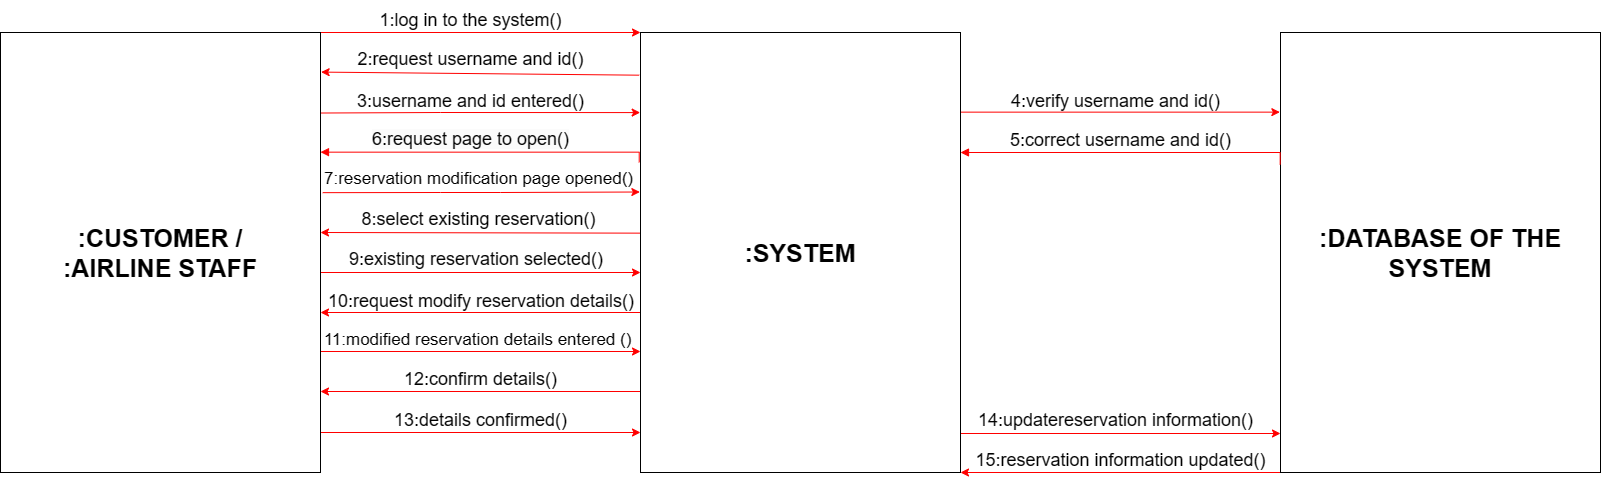

The diagram above was exported from draw.io. Its source (the exported page's mxGraphModel, read from the mxfile embedded in the PNG):
<mxGraphModel dx="1615" dy="832" grid="0" gridSize="10" guides="1" tooltips="1" connect="1" arrows="1" fold="1" page="1" pageScale="1" pageWidth="1169" pageHeight="826" background="#ffffff" math="0" shadow="0">
  <root>
    <mxCell id="0" />
    <mxCell id="1" parent="0" />
    <mxCell id="6iXu1cHWTSGpxW-RVyyg-5" style="rounded=0;orthogonalLoop=1;jettySize=auto;html=1;exitX=1;exitY=0;exitDx=0;exitDy=0;entryX=0;entryY=0;entryDx=0;entryDy=0;strokeColor=#ff0000;" edge="1" parent="1" source="6iXu1cHWTSGpxW-RVyyg-1" target="6iXu1cHWTSGpxW-RVyyg-2">
      <mxGeometry relative="1" as="geometry" />
    </mxCell>
    <mxCell id="6iXu1cHWTSGpxW-RVyyg-9" style="edgeStyle=none;shape=connector;rounded=0;orthogonalLoop=1;jettySize=auto;html=1;exitX=0.999;exitY=0.183;exitDx=0;exitDy=0;entryX=-0.001;entryY=0.182;entryDx=0;entryDy=0;labelBackgroundColor=default;strokeColor=#ff0000;fontFamily=Helvetica;fontSize=11;fontColor=default;endArrow=classic;entryPerimeter=0;exitPerimeter=0;" edge="1" parent="1" source="6iXu1cHWTSGpxW-RVyyg-1" target="6iXu1cHWTSGpxW-RVyyg-2">
      <mxGeometry relative="1" as="geometry">
        <Array as="points">
          <mxPoint x="440" y="240" />
        </Array>
      </mxGeometry>
    </mxCell>
    <mxCell id="6iXu1cHWTSGpxW-RVyyg-28" style="edgeStyle=none;shape=connector;rounded=0;orthogonalLoop=1;jettySize=auto;html=1;exitX=1;exitY=0.75;exitDx=0;exitDy=0;entryX=0;entryY=0.75;entryDx=0;entryDy=0;labelBackgroundColor=default;strokeColor=#ff0000;fontFamily=Helvetica;fontSize=11;fontColor=default;endArrow=classic;" edge="1" parent="1">
      <mxGeometry relative="1" as="geometry">
        <mxPoint x="320" y="400" as="sourcePoint" />
        <mxPoint x="640" y="400" as="targetPoint" />
      </mxGeometry>
    </mxCell>
    <mxCell id="6iXu1cHWTSGpxW-RVyyg-32" style="edgeStyle=none;shape=connector;rounded=0;orthogonalLoop=1;jettySize=auto;html=1;exitX=1;exitY=0.75;exitDx=0;exitDy=0;entryX=0;entryY=0.75;entryDx=0;entryDy=0;labelBackgroundColor=default;strokeColor=#ff0000;fontFamily=Helvetica;fontSize=11;fontColor=default;endArrow=classic;" edge="1" parent="1">
      <mxGeometry relative="1" as="geometry">
        <mxPoint x="320" y="479" as="sourcePoint" />
        <mxPoint x="640" y="479" as="targetPoint" />
      </mxGeometry>
    </mxCell>
    <mxCell id="6iXu1cHWTSGpxW-RVyyg-34" style="edgeStyle=none;shape=connector;rounded=0;orthogonalLoop=1;jettySize=auto;html=1;exitX=1;exitY=1;exitDx=0;exitDy=0;entryX=0;entryY=1;entryDx=0;entryDy=0;labelBackgroundColor=default;strokeColor=#ff0000;fontFamily=Helvetica;fontSize=11;fontColor=default;endArrow=classic;" edge="1" parent="1">
      <mxGeometry relative="1" as="geometry">
        <mxPoint x="640" y="519" as="sourcePoint" />
        <mxPoint x="320" y="519" as="targetPoint" />
      </mxGeometry>
    </mxCell>
    <mxCell id="6iXu1cHWTSGpxW-RVyyg-36" style="edgeStyle=none;shape=connector;rounded=0;orthogonalLoop=1;jettySize=auto;html=1;exitX=1;exitY=1;exitDx=0;exitDy=0;entryX=0;entryY=1;entryDx=0;entryDy=0;labelBackgroundColor=default;strokeColor=#ff0000;fontFamily=Helvetica;fontSize=11;fontColor=default;endArrow=classic;" edge="1" parent="1">
      <mxGeometry relative="1" as="geometry">
        <mxPoint x="319.9999999999999" y="560" as="sourcePoint" />
        <mxPoint x="640" y="560" as="targetPoint" />
      </mxGeometry>
    </mxCell>
    <mxCell id="6iXu1cHWTSGpxW-RVyyg-1" value="&lt;font style=&quot;font-size: 25px;&quot;&gt;&lt;b&gt;:CUSTOMER /&lt;br&gt;:AIRLINE STAFF&lt;/b&gt;&lt;/font&gt;" style="rounded=0;whiteSpace=wrap;html=1;" vertex="1" parent="1">
      <mxGeometry y="160" width="320" height="440" as="geometry" />
    </mxCell>
    <mxCell id="6iXu1cHWTSGpxW-RVyyg-7" style="edgeStyle=none;shape=connector;rounded=0;orthogonalLoop=1;jettySize=auto;html=1;entryX=1.002;entryY=0.144;entryDx=0;entryDy=0;entryPerimeter=0;labelBackgroundColor=default;strokeColor=#ff0000;fontFamily=Helvetica;fontSize=11;fontColor=default;endArrow=classic;exitX=-0.004;exitY=0.097;exitDx=0;exitDy=0;exitPerimeter=0;" edge="1" parent="1" source="6iXu1cHWTSGpxW-RVyyg-2">
      <mxGeometry relative="1" as="geometry">
        <mxPoint x="560.96" y="200" as="sourcePoint" />
        <mxPoint x="320.64" y="199.60000000000002" as="targetPoint" />
      </mxGeometry>
    </mxCell>
    <mxCell id="6iXu1cHWTSGpxW-RVyyg-12" style="edgeStyle=none;shape=connector;rounded=0;orthogonalLoop=1;jettySize=auto;html=1;entryX=-0.002;entryY=0.181;entryDx=0;entryDy=0;labelBackgroundColor=default;strokeColor=#ff0000;fontFamily=Helvetica;fontSize=11;fontColor=default;endArrow=classic;entryPerimeter=0;exitX=1.001;exitY=0.181;exitDx=0;exitDy=0;exitPerimeter=0;" edge="1" parent="1" source="6iXu1cHWTSGpxW-RVyyg-2" target="6iXu1cHWTSGpxW-RVyyg-4">
      <mxGeometry relative="1" as="geometry">
        <mxPoint x="990" y="230" as="sourcePoint" />
        <Array as="points">
          <mxPoint x="960" y="240" />
        </Array>
      </mxGeometry>
    </mxCell>
    <mxCell id="6iXu1cHWTSGpxW-RVyyg-19" style="edgeStyle=none;shape=connector;rounded=0;orthogonalLoop=1;jettySize=auto;html=1;exitX=1.007;exitY=0.364;exitDx=0;exitDy=0;entryX=0.989;entryY=0.917;entryDx=0;entryDy=0;labelBackgroundColor=default;strokeColor=#ff0000;fontFamily=Helvetica;fontSize=11;fontColor=default;endArrow=classic;exitPerimeter=0;entryPerimeter=0;" edge="1" parent="1" source="6iXu1cHWTSGpxW-RVyyg-1" target="6iXu1cHWTSGpxW-RVyyg-20">
      <mxGeometry relative="1" as="geometry">
        <Array as="points">
          <mxPoint x="440" y="320" />
          <mxPoint x="500" y="320" />
        </Array>
      </mxGeometry>
    </mxCell>
    <mxCell id="6iXu1cHWTSGpxW-RVyyg-23" style="edgeStyle=none;shape=connector;rounded=0;orthogonalLoop=1;jettySize=auto;html=1;labelBackgroundColor=default;strokeColor=#ff0000;fontFamily=Helvetica;fontSize=11;fontColor=default;endArrow=classic;exitX=0;exitY=0.456;exitDx=0;exitDy=0;exitPerimeter=0;" edge="1" parent="1" source="6iXu1cHWTSGpxW-RVyyg-2">
      <mxGeometry relative="1" as="geometry">
        <mxPoint x="540" y="360" as="sourcePoint" />
        <mxPoint x="320" y="360" as="targetPoint" />
        <Array as="points" />
      </mxGeometry>
    </mxCell>
    <mxCell id="6iXu1cHWTSGpxW-RVyyg-30" style="edgeStyle=none;shape=connector;rounded=0;orthogonalLoop=1;jettySize=auto;html=1;exitX=0;exitY=0.75;exitDx=0;exitDy=0;entryX=1;entryY=0.75;entryDx=0;entryDy=0;labelBackgroundColor=default;strokeColor=#ff0000;fontFamily=Helvetica;fontSize=11;fontColor=default;endArrow=classic;" edge="1" parent="1">
      <mxGeometry relative="1" as="geometry">
        <mxPoint x="640" y="440.0000000000001" as="sourcePoint" />
        <mxPoint x="320" y="440.0000000000001" as="targetPoint" />
      </mxGeometry>
    </mxCell>
    <mxCell id="6iXu1cHWTSGpxW-RVyyg-38" style="edgeStyle=none;shape=connector;rounded=0;orthogonalLoop=1;jettySize=auto;html=1;exitX=1;exitY=0.75;exitDx=0;exitDy=0;entryX=0;entryY=0.75;entryDx=0;entryDy=0;labelBackgroundColor=default;strokeColor=#ff0000;fontFamily=Helvetica;fontSize=11;fontColor=default;endArrow=classic;" edge="1" parent="1">
      <mxGeometry relative="1" as="geometry">
        <mxPoint x="960" y="561.0000000000001" as="sourcePoint" />
        <mxPoint x="1280.0000000000002" y="561.0000000000001" as="targetPoint" />
      </mxGeometry>
    </mxCell>
    <mxCell id="6iXu1cHWTSGpxW-RVyyg-2" value="&lt;font style=&quot;font-size: 25px;&quot;&gt;&lt;b&gt;:SYSTEM&lt;/b&gt;&lt;/font&gt;" style="rounded=0;whiteSpace=wrap;html=1;" vertex="1" parent="1">
      <mxGeometry x="640" y="160" width="320" height="440" as="geometry" />
    </mxCell>
    <mxCell id="6iXu1cHWTSGpxW-RVyyg-39" style="edgeStyle=none;shape=connector;rounded=0;orthogonalLoop=1;jettySize=auto;html=1;exitX=0;exitY=0.75;exitDx=0;exitDy=0;entryX=1;entryY=0.75;entryDx=0;entryDy=0;labelBackgroundColor=default;strokeColor=#ff0000;fontFamily=Helvetica;fontSize=11;fontColor=default;endArrow=classic;" edge="1" parent="1">
      <mxGeometry relative="1" as="geometry">
        <mxPoint x="1280" y="600" as="sourcePoint" />
        <mxPoint x="960" y="600" as="targetPoint" />
      </mxGeometry>
    </mxCell>
    <mxCell id="6iXu1cHWTSGpxW-RVyyg-4" value="&lt;font style=&quot;font-size: 25px;&quot;&gt;&lt;b&gt;:DATABASE OF THE SYSTEM&lt;/b&gt;&lt;/font&gt;" style="rounded=0;whiteSpace=wrap;html=1;" vertex="1" parent="1">
      <mxGeometry x="1280" y="160" width="320" height="440" as="geometry" />
    </mxCell>
    <mxCell id="6iXu1cHWTSGpxW-RVyyg-6" value="&lt;font style=&quot;font-size: 18px;&quot;&gt;1:log in to the system()&lt;/font&gt;" style="text;html=1;align=center;verticalAlign=middle;resizable=0;points=[];autosize=1;strokeColor=none;fillColor=none;fontSize=11;fontFamily=Helvetica;fontColor=default;" vertex="1" parent="1">
      <mxGeometry x="365" y="128" width="210" height="40" as="geometry" />
    </mxCell>
    <mxCell id="6iXu1cHWTSGpxW-RVyyg-8" value="&lt;font style=&quot;font-size: 18px;&quot;&gt;2:request username and id()&lt;/font&gt;" style="text;html=1;align=center;verticalAlign=middle;resizable=0;points=[];autosize=1;strokeColor=none;fillColor=none;fontSize=11;fontFamily=Helvetica;fontColor=default;" vertex="1" parent="1">
      <mxGeometry x="345" y="167" width="250" height="40" as="geometry" />
    </mxCell>
    <mxCell id="6iXu1cHWTSGpxW-RVyyg-10" value="&lt;font style=&quot;font-size: 18px;&quot;&gt;3:username and id entered()&lt;/font&gt;" style="text;html=1;align=center;verticalAlign=middle;resizable=0;points=[];autosize=1;strokeColor=none;fillColor=none;fontSize=11;fontFamily=Helvetica;fontColor=default;" vertex="1" parent="1">
      <mxGeometry x="345" y="209" width="250" height="40" as="geometry" />
    </mxCell>
    <mxCell id="6iXu1cHWTSGpxW-RVyyg-13" value="&lt;font style=&quot;font-size: 18px;&quot;&gt;4:verify username and id()&lt;/font&gt;" style="text;html=1;align=center;verticalAlign=middle;resizable=0;points=[];autosize=1;strokeColor=none;fillColor=none;fontSize=11;fontFamily=Helvetica;fontColor=default;" vertex="1" parent="1">
      <mxGeometry x="1000" y="209" width="230" height="40" as="geometry" />
    </mxCell>
    <mxCell id="6iXu1cHWTSGpxW-RVyyg-14" style="edgeStyle=elbowEdgeStyle;shape=connector;curved=0;rounded=0;orthogonalLoop=1;jettySize=auto;elbow=vertical;html=1;labelBackgroundColor=default;strokeColor=#ff0000;fontFamily=Helvetica;fontSize=11;fontColor=default;endArrow=block;exitX=-0.001;exitY=0.3;exitDx=0;exitDy=0;exitPerimeter=0;" edge="1" parent="1" source="6iXu1cHWTSGpxW-RVyyg-4" target="6iXu1cHWTSGpxW-RVyyg-2">
      <mxGeometry relative="1" as="geometry">
        <Array as="points">
          <mxPoint x="800" y="280" />
        </Array>
        <mxPoint x="1120" y="280" as="sourcePoint" />
        <mxPoint x="810" y="280" as="targetPoint" />
      </mxGeometry>
    </mxCell>
    <mxCell id="6iXu1cHWTSGpxW-RVyyg-15" value="&lt;font style=&quot;font-size: 18px;&quot;&gt;5:correct username and id()&lt;/font&gt;" style="edgeLabel;html=1;align=center;verticalAlign=middle;resizable=0;points=[];fontSize=11;fontFamily=Helvetica;fontColor=default;" vertex="1" connectable="0" parent="6iXu1cHWTSGpxW-RVyyg-14">
      <mxGeometry x="0.1179" y="-3" relative="1" as="geometry">
        <mxPoint x="14" y="-10" as="offset" />
      </mxGeometry>
    </mxCell>
    <mxCell id="6iXu1cHWTSGpxW-RVyyg-16" style="edgeStyle=elbowEdgeStyle;shape=connector;curved=0;rounded=0;orthogonalLoop=1;jettySize=auto;elbow=vertical;html=1;labelBackgroundColor=default;strokeColor=#ff0000;fontFamily=Helvetica;fontSize=11;fontColor=default;endArrow=block;exitX=-0.004;exitY=0.295;exitDx=0;exitDy=0;exitPerimeter=0;" edge="1" parent="1" source="6iXu1cHWTSGpxW-RVyyg-2">
      <mxGeometry relative="1" as="geometry">
        <Array as="points">
          <mxPoint x="555" y="279.66" />
          <mxPoint x="505" y="319.66" />
          <mxPoint x="525" y="279.66" />
        </Array>
        <mxPoint x="560" y="279.66" as="sourcePoint" />
        <mxPoint x="320" y="280" as="targetPoint" />
      </mxGeometry>
    </mxCell>
    <mxCell id="6iXu1cHWTSGpxW-RVyyg-17" value="&lt;font style=&quot;font-size: 18px;&quot;&gt;&lt;br&gt;&lt;span style=&quot;color: rgb(0, 0, 0); font-family: Helvetica; font-style: normal; font-variant-ligatures: normal; font-variant-caps: normal; font-weight: 400; letter-spacing: normal; orphans: 2; text-align: center; text-indent: 0px; text-transform: none; widows: 2; word-spacing: 0px; -webkit-text-stroke-width: 0px; background-color: rgb(251, 251, 251); text-decoration-thickness: initial; text-decoration-style: initial; text-decoration-color: initial; float: none; display: inline !important;&quot;&gt;6:request page to open()&lt;/span&gt;&lt;br&gt;&lt;/font&gt;" style="text;html=1;align=center;verticalAlign=middle;resizable=0;points=[];autosize=1;strokeColor=none;fillColor=none;fontSize=11;fontFamily=Helvetica;fontColor=default;" vertex="1" parent="1">
      <mxGeometry x="360" y="226" width="220" height="60" as="geometry" />
    </mxCell>
    <mxCell id="6iXu1cHWTSGpxW-RVyyg-20" value="&lt;font style=&quot;font-size: 17px;&quot;&gt;7:reservation modification page opened()&lt;/font&gt;" style="text;html=1;align=center;verticalAlign=middle;resizable=0;points=[];autosize=1;strokeColor=none;fillColor=none;fontSize=11;fontFamily=Helvetica;fontColor=default;" vertex="1" parent="1">
      <mxGeometry x="313" y="292" width="330" height="30" as="geometry" />
    </mxCell>
    <mxCell id="6iXu1cHWTSGpxW-RVyyg-24" value="&lt;font style=&quot;font-size: 18px;&quot;&gt;8:select&amp;nbsp;existing reservation()&lt;/font&gt;" style="text;html=1;align=center;verticalAlign=middle;resizable=0;points=[];autosize=1;strokeColor=none;fillColor=none;fontSize=11;fontFamily=Helvetica;fontColor=default;" vertex="1" parent="1">
      <mxGeometry x="348" y="327" width="260" height="40" as="geometry" />
    </mxCell>
    <mxCell id="6iXu1cHWTSGpxW-RVyyg-29" value="&lt;font style=&quot;font-size: 18px;&quot;&gt;9:existing reservation&amp;nbsp;selected()&amp;nbsp;&lt;/font&gt;" style="text;html=1;align=center;verticalAlign=middle;resizable=0;points=[];autosize=1;strokeColor=none;fillColor=none;fontSize=11;fontFamily=Helvetica;fontColor=default;" vertex="1" parent="1">
      <mxGeometry x="338" y="367" width="280" height="40" as="geometry" />
    </mxCell>
    <mxCell id="6iXu1cHWTSGpxW-RVyyg-31" value="&lt;font style=&quot;font-size: 18px;&quot;&gt;10:request modify&amp;nbsp;reservation details()&amp;nbsp;&lt;/font&gt;" style="text;html=1;align=center;verticalAlign=middle;resizable=0;points=[];autosize=1;strokeColor=none;fillColor=none;fontSize=11;fontFamily=Helvetica;fontColor=default;" vertex="1" parent="1">
      <mxGeometry x="318" y="409" width="330" height="40" as="geometry" />
    </mxCell>
    <mxCell id="6iXu1cHWTSGpxW-RVyyg-33" value="&lt;font style=&quot;font-size: 17px;&quot;&gt;11:modified reservation&amp;nbsp;details entered ()&lt;/font&gt;" style="text;html=1;align=center;verticalAlign=middle;resizable=0;points=[];autosize=1;strokeColor=none;fillColor=none;fontSize=11;fontFamily=Helvetica;fontColor=default;" vertex="1" parent="1">
      <mxGeometry x="312" y="453" width="330" height="30" as="geometry" />
    </mxCell>
    <mxCell id="6iXu1cHWTSGpxW-RVyyg-35" value="&lt;font style=&quot;font-size: 18px;&quot;&gt;12:confirm details()&lt;/font&gt;" style="text;html=1;align=center;verticalAlign=middle;resizable=0;points=[];autosize=1;strokeColor=none;fillColor=none;fontSize=11;fontFamily=Helvetica;fontColor=default;" vertex="1" parent="1">
      <mxGeometry x="390" y="487" width="180" height="40" as="geometry" />
    </mxCell>
    <mxCell id="6iXu1cHWTSGpxW-RVyyg-37" value="&lt;font style=&quot;font-size: 18px;&quot;&gt;13:details confirmed()&lt;/font&gt;" style="text;html=1;align=center;verticalAlign=middle;resizable=0;points=[];autosize=1;strokeColor=none;fillColor=none;fontSize=11;fontFamily=Helvetica;fontColor=default;" vertex="1" parent="1">
      <mxGeometry x="380" y="528" width="200" height="40" as="geometry" />
    </mxCell>
    <mxCell id="6iXu1cHWTSGpxW-RVyyg-40" value="&lt;font style=&quot;font-size: 18px;&quot;&gt;14:updatereservation information()&lt;/font&gt;" style="text;html=1;align=center;verticalAlign=middle;resizable=0;points=[];autosize=1;strokeColor=none;fillColor=none;fontSize=11;fontFamily=Helvetica;fontColor=default;" vertex="1" parent="1">
      <mxGeometry x="965" y="528" width="300" height="40" as="geometry" />
    </mxCell>
    <mxCell id="6iXu1cHWTSGpxW-RVyyg-41" value="&lt;font style=&quot;font-size: 18px;&quot;&gt;15:reservation information updated()&lt;/font&gt;" style="text;html=1;align=center;verticalAlign=middle;resizable=0;points=[];autosize=1;strokeColor=none;fillColor=none;fontSize=11;fontFamily=Helvetica;fontColor=default;" vertex="1" parent="1">
      <mxGeometry x="965" y="568" width="310" height="40" as="geometry" />
    </mxCell>
  </root>
</mxGraphModel>